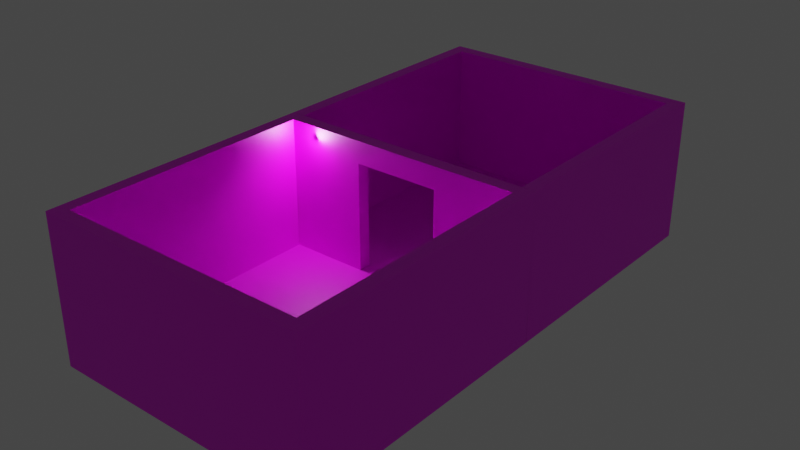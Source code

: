 # Source: props.blend  (saved by Blender 3.4.6; exported with 4.5.12 LTS)
import bpy
from mathutils import Matrix  # noqa: F401  (used for matrix-valued properties, if any)

bpy.ops.wm.read_factory_settings(use_empty=True)
scene = bpy.context.scene
scene.name = 'Scene'

# ---- collections
col_collection = bpy.data.collections.new('Collection'); scene.collection.children.link(col_collection)

# ---- images (referenced by path relative to the original .blend; pixels are not part of the script)
import os
ASSET_DIR = os.environ.get("B2B_ASSET_DIR", "")  # directory of the original .blend (textures are referenced by path, not embedded)
HERE = os.path.dirname(os.path.abspath(__file__))  # packed textures are extracted next to this script under _unpacked/

def load_image(name, relpath, width, height, colorspace="sRGB"):
    """Load a texture the original file referenced (path relative to the .blend, or extracted next to this script)."""
    p = next((c for c in (os.path.join(HERE, relpath), os.path.join(ASSET_DIR, relpath)) if relpath and os.path.exists(c)), "")
    if p:
        img = bpy.data.images.load(p, check_existing=True)
        img.name = name
    else:  # same state as the original file: an image datablock whose file is absent (Cycles renders it pink)
        img = bpy.data.images.new(name, width, height)
        img.source = "FILE"
        img.filepath = "//" + (relpath or name)
    img.colorspace_settings.name = colorspace
    return img
img_default_texture_png_001 = load_image('default_texture.png.001', 'textures/default_texture.png', 1024, 1024, 'sRGB')

# ---- materials (node trees are filled in below, after node groups)
mat_material = bpy.data.materials.new('Material')
mat_material.alpha_threshold = 0.0
mat_material.use_transparent_shadow = False
mat_material.roughness = 0.5
mat_material.line_color = (0.0, 0.0, 0.0, 1.0)

# ---- material node trees
mat_material.use_nodes = True; mat_material.node_tree.nodes.clear()
_N = mat_material.node_tree.nodes; _L = mat_material.node_tree.links
n0 = _N.new('ShaderNodeOutputMaterial'); n0.name = 'Material Output'; n0.location = (300, 300)
n1 = _N.new('ShaderNodeBsdfPrincipled'); n1.name = 'Principled BSDF'; n1.location = (10, 300)
n1.distribution = 'GGX'
n1.subsurface_method = 'RANDOM_WALK_SKIN'
n1.inputs[3].default_value = 1.45
n1.inputs[27].default_value = (0.0, 0.0, 0.0, 1.0)
n1.inputs[28].default_value = 1.0
n2 = _N.new('ShaderNodeTexImage'); n2.name = 'Image Texture'; n2.location = (-180, 300)
n2.image = img_default_texture_png_001
_L.new(n1.outputs[0], n0.inputs[0])
_L.new(n2.outputs[0], n1.inputs[0])
n0.is_active_output = True

# ---- world
world_world = bpy.data.worlds.new('World'); scene.world = world_world
world_world.use_nodes = True; world_world.node_tree.nodes.clear()
_N = world_world.node_tree.nodes; _L = world_world.node_tree.links
n0 = _N.new('ShaderNodeOutputWorld'); n0.name = 'World Output'; n0.location = (300, 300)
n1 = _N.new('ShaderNodeBackground'); n1.name = 'Background'; n1.location = (10, 300)
n1.inputs[0].default_value = (0.05088, 0.05088, 0.05088, 1.0)
_L.new(n1.outputs[0], n0.inputs[0])
n0.is_active_output = True
world_world.color = (0.05088, 0.05088, 0.05088)
world_world.use_sun_shadow = False
world_world.sun_shadow_jitter_overblur = 0.0

# ---- lights
light_point = bpy.data.lights.new('Point', 'POINT')
light_point.transmission_factor = 0.0
light_point.energy = 500.0
light_point.shadow_soft_size = 0.25
light_point.shadow_maximum_resolution = 0.006
light_point.use_absolute_resolution = True

# ---- meshes
me_cube = bpy.data.meshes.new('Cube')
me_cube.from_pydata([(-2.813, 0.2257, 0.0), (-2.813, 0.2257, 0.3), (-3.105, 0.2257, 0.3), (-3.105, 0.2257, 0.0), (-2.813, 0.2257, 3.3), (-3.105, 0.2257, 3.3), (-2.813, 3.039, 0.3), (-2.813, 3.039, 0.0), (-3.105, 3.039, 0.3), (-3.105, 3.039, 0.0), (-2.813, 3.039, 3.3), (-3.105, 3.039, 3.3), (0.0, 0.2257, 0.0), (0.0, 0.2257, 0.3), (0.0, 3.039, 0.3), (0.0, 3.039, 0.0), (2.813, 0.2257, 0.0), (2.813, 0.2257, 0.3), (3.105, 0.2257, 0.3), (3.105, 0.2257, 0.0), (2.813, 0.2257, 3.3), (3.105, 0.2257, 3.3), (2.813, 3.039, 0.3), (2.813, 3.039, 0.0), (3.105, 3.039, 0.3), (3.105, 3.039, 0.0), (2.813, 3.039, 3.3), (3.105, 3.039, 3.3), (-2.813, 5.852, 0.0), (-2.813, 5.852, 0.3), (-2.813, 6.152, 0.3), (-2.813, 6.152, 0.0), (-3.105, 5.852, 0.3), (-3.105, 5.852, 0.0), (-3.105, 6.152, 0.3), (-3.105, 6.152, 0.0), (-2.813, 5.852, 3.3), (-2.813, 6.152, 3.3), (-3.105, 5.852, 3.3), (-3.105, 6.152, 3.3), (0.0, 5.852, 0.0), (0.0, 5.852, 0.3), (0.0, 6.152, 0.0), (0.0, 6.152, 0.3), (0.0, 5.852, 3.3), (0.0, 6.152, 3.3), (2.813, 5.852, 0.0), (2.813, 5.852, 0.3), (2.813, 6.152, 0.3), (2.813, 6.152, 0.0), (3.105, 5.852, 0.3), (3.105, 5.852, 0.0), (3.105, 6.152, 0.3), (3.105, 6.152, 0.0), (2.813, 5.852, 3.3), (2.813, 6.152, 3.3), (3.105, 5.852, 3.3), (3.105, 6.152, 3.3), (-2.813, -5.704, 0.0), (-2.813, -5.704, 0.3), (-2.813, -6.004, 0.3), (-2.813, -6.004, 0.0), (-3.105, -5.704, 0.3), (-3.105, -5.704, 0.0), (-3.105, -6.004, 0.3), (-3.105, -6.004, 0.0), (-2.813, -5.704, 3.3), (-2.813, -6.004, 3.3), (-3.105, -5.704, 3.3), (-3.105, -6.004, 3.3), (-2.813, -2.891, 0.3), (-2.813, -2.891, 0.0), (-3.105, -2.891, 0.3), (-3.105, -2.891, 0.0), (-2.813, -2.891, 3.3), (-3.105, -2.891, 3.3), (0.0, -5.704, 0.0), (0.0, -5.704, 0.3), (0.0, -6.004, 0.0), (0.0, -6.004, 0.3), (0.0, -5.704, 3.3), (0.0, -6.004, 3.3), (0.0, -2.891, 0.3), (0.0, -2.891, 0.0), (2.813, -5.704, 0.0), (2.813, -5.704, 0.3), (2.813, -6.004, 0.3), (2.813, -6.004, 0.0), (3.105, -5.704, 0.3), (3.105, -5.704, 0.0), (3.105, -6.004, 0.3), (3.105, -6.004, 0.0), (2.813, -5.704, 3.3), (2.813, -6.004, 3.3), (3.105, -5.704, 3.3), (3.105, -6.004, 3.3), (2.813, -2.891, 0.3), (2.813, -2.891, 0.0), (3.105, -2.891, 0.3), (3.105, -2.891, 0.0), (2.813, -2.891, 3.3), (3.105, -2.891, 3.3), (-2.813, -0.07765, 0.0), (-2.813, -0.07765, 0.3), (-2.813, 0.2223, 0.3), (-2.813, 0.2223, 0.0), (-3.105, -0.07765, 0.3), (-3.105, -0.07765, 0.0), (-3.105, 0.2223, 0.3), (-3.105, 0.2223, 0.0), (-2.813, -0.07765, 3.3), (-2.813, 0.2223, 3.3), (-3.105, -0.07765, 3.3), (-3.105, 0.2223, 3.3), (0.0, -0.07765, 0.0), (0.0, -0.07765, 0.3), (0.0, 0.2223, 0.0), (0.0, 0.2223, 0.3), (0.0, -0.07765, 3.3), (0.0, 0.2223, 3.3), (2.813, -0.07765, 0.0), (2.813, -0.07765, 0.3), (2.813, 0.2223, 0.3), (2.813, 0.2223, 0.0), (3.105, -0.07765, 0.3), (3.105, -0.07765, 0.0), (3.105, 0.2223, 0.3), (3.105, 0.2223, 0.0), (2.813, -0.07765, 3.3), (2.813, 0.2223, 3.3), (3.105, -0.07765, 3.3), (3.105, 0.2223, 3.3), (-2.813, -6.004, 2.797), (-3.105, -5.704, 2.797), (-3.105, -6.004, 2.797), (-3.105, -2.891, 2.797), (0.0, -6.004, 2.797), (2.813, -6.004, 2.797), (3.105, -5.704, 2.797), (3.105, -6.004, 2.797), (3.105, -2.891, 2.797), (-2.813, 0.2223, 2.797), (-3.105, -0.07765, 2.797), (-3.105, 0.2223, 2.797), (0.0, 0.2223, 2.797), (2.813, 0.2223, 2.797), (3.105, -0.07765, 2.797), (3.105, 0.2223, 2.797), (0.9826, -5.704, 0.0), (0.9826, -6.004, 0.0), (0.9826, -2.891, 0.3), (0.9826, -5.704, 0.3), (0.9826, -6.004, 0.3), (0.9826, -5.704, 3.3), (0.9826, -6.004, 3.3), (0.9826, -2.891, 0.0), (0.9826, -0.07765, 0.0), (0.9826, 0.2223, 0.0), (0.9826, -0.07765, 0.3), (0.9826, 0.2223, 0.3), (0.9826, -0.07765, 3.3), (0.9826, 0.2223, 3.3), (0.9826, 0.2223, 2.797), (0.9826, -6.004, 2.797), (-0.9809, -5.704, 0.0), (-0.9809, -6.004, 0.0), (-0.9809, -2.891, 0.3), (-0.9809, -5.704, 0.3), (-0.9809, -6.004, 0.3), (-0.9809, -5.704, 3.3), (-0.9809, -6.004, 3.3), (-0.9809, -2.891, 0.0), (-0.9809, -0.07765, 0.0), (-0.9809, 0.2223, 0.0), (-0.9809, -0.07765, 0.3), (-0.9809, 0.2223, 0.3), (-0.9809, -0.07765, 3.3), (-0.9809, 0.2223, 3.3), (-0.9809, 0.2223, 2.797), (-0.9809, -6.004, 2.797), (-2.813, -5.704, 2.8), (-2.813, -2.891, 2.8), (0.0, -5.704, 2.8), (2.813, -5.704, 2.8), (2.813, -2.891, 2.8), (-2.813, -0.07765, 2.8), (2.813, -0.07765, 2.8), (0.9826, -0.07765, 2.8), (0.9826, -5.704, 2.8), (-0.9809, -0.07765, 2.8), (-0.9809, -5.704, 2.8), (0.0, -0.07558, 2.797)], [], [(15, 12, 0, 7), (10, 11, 5, 4), (6, 10, 4, 1), (2, 5, 11, 8), (0, 3, 9, 7), (2, 8, 9, 3), (6, 1, 13, 14), (15, 23, 16, 12), (26, 20, 21, 27), (22, 17, 20, 26), (18, 24, 27, 21), (16, 23, 25, 19), (18, 19, 25, 24), (22, 14, 13, 17), (15, 7, 28, 40), (31, 28, 33, 35), (30, 31, 35, 34), (43, 42, 31, 30), (43, 30, 37, 45), (40, 28, 31, 42), (33, 32, 34, 35), (10, 36, 38, 11), (36, 37, 39, 38), (6, 29, 36, 10), (30, 34, 39, 37), (34, 32, 38, 39), (32, 8, 11, 38), (28, 7, 9, 33), (32, 33, 9, 8), (36, 44, 45, 37), (29, 41, 44, 36), (6, 14, 41, 29), (15, 40, 46, 23), (49, 53, 51, 46), (48, 52, 53, 49), (43, 48, 49, 42), (43, 45, 55, 48), (40, 42, 49, 46), (51, 53, 52, 50), (26, 27, 56, 54), (54, 56, 57, 55), (22, 26, 54, 47), (48, 55, 57, 52), (52, 57, 56, 50), (50, 56, 27, 24), (46, 51, 25, 23), (50, 24, 25, 51), (54, 55, 45, 44), (47, 54, 44, 41), (22, 47, 41, 14), (171, 164, 58, 71), (61, 65, 63, 58), (60, 64, 65, 61), (168, 60, 61, 165), (179, 170, 67, 132), (164, 165, 61, 58), (63, 65, 64, 62), (74, 75, 68, 66), (66, 68, 69, 67), (181, 74, 66, 180), (132, 67, 69, 134), (134, 69, 68, 133), (133, 68, 75, 135), (58, 63, 73, 71), (62, 72, 73, 63), (169, 170, 81, 80), (190, 169, 80, 182), (166, 167, 77, 82), (155, 97, 84, 148), (87, 84, 89, 91), (86, 87, 91, 90), (152, 149, 87, 86), (163, 137, 93, 154), (148, 84, 87, 149), (89, 88, 90, 91), (100, 92, 94, 101), (92, 93, 95, 94), (184, 183, 92, 100), (137, 139, 95, 93), (139, 138, 94, 95), (138, 140, 101, 94), (84, 97, 99, 89), (88, 89, 99, 98), (153, 80, 81, 154), (188, 182, 80, 153), (150, 82, 77, 151), (171, 71, 102, 172), (105, 102, 107, 109), (104, 105, 109, 108), (175, 173, 105, 104), (178, 141, 111, 177), (172, 102, 105, 173), (107, 106, 108, 109), (74, 110, 112, 75), (110, 111, 113, 112), (181, 185, 110, 74), (141, 143, 113, 111), (143, 142, 112, 113), (142, 135, 75, 112), (102, 71, 73, 107), (106, 107, 73, 72), (176, 118, 119, 177), (115, 158, 159, 117), (166, 82, 115, 174), (155, 156, 120, 97), (123, 127, 125, 120), (122, 126, 127, 123), (159, 122, 123, 157), (162, 161, 129, 145), (156, 157, 123, 120), (125, 127, 126, 124), (100, 101, 130, 128), (128, 130, 131, 129), (184, 100, 128, 186), (145, 129, 131, 147), (147, 131, 130, 146), (146, 130, 101, 140), (120, 125, 99, 97), (124, 98, 99, 125), (160, 161, 119, 118), (115, 117, 175, 174), (150, 158, 115, 82), (124, 146, 140, 98), (126, 147, 146, 124), (122, 145, 147, 126), (159, 162, 145, 122), (106, 72, 135, 142), (108, 106, 142, 143), (104, 108, 143, 141), (175, 104, 141, 178), (88, 98, 140, 138), (90, 88, 138, 139), (86, 90, 139, 137), (152, 86, 137, 163), (62, 133, 135, 72), (64, 134, 133, 62), (60, 132, 134, 64), (168, 179, 132, 60), (79, 152, 163, 136), (96, 121, 158, 150), (186, 128, 160, 187), (128, 129, 161, 160), (114, 116, 157, 156), (144, 119, 161, 162), (117, 159, 157, 116), (83, 114, 156, 155), (96, 150, 151, 85), (183, 188, 153, 92), (92, 153, 154, 93), (76, 148, 149, 78), (136, 163, 154, 81), (79, 78, 149, 152), (83, 155, 148, 76), (79, 136, 179, 168), (70, 166, 174, 103), (185, 189, 176, 110), (110, 176, 177, 111), (114, 172, 173, 116), (144, 178, 177, 119), (117, 116, 173, 175), (83, 171, 172, 114), (70, 59, 167, 166), (180, 66, 169, 190), (66, 67, 170, 169), (76, 78, 165, 164), (136, 81, 170, 179), (79, 168, 165, 78), (83, 76, 164, 171), (59, 180, 190, 167), (103, 174, 189, 185), (85, 151, 188, 183), (121, 186, 187, 158), (96, 184, 186, 121), (70, 103, 185, 181), (151, 77, 182, 188), (96, 85, 183, 184), (167, 190, 182, 77), (70, 181, 180, 59), (174, 175, 178, 189), (162, 159, 158, 187), (144, 162, 187, 191), (144, 191, 189, 178), (118, 176, 189, 191), (118, 191, 187, 160)])
_uv = me_cube.uv_layers.new(name='UVMap')
_uv.uv.foreach_set('vector', [-5.975, -5.418, -11.37, -5.418, -11.37, -0.02578, -5.975, -0.02578, -17.33, -10.81, -17.33, -11.37, -22.73, -11.37, -22.73, -10.81, 16.52, 16.74, 10.77, 16.74, 10.77, 22.13, 16.52, 22.13, 11.35, 11.35, 17.1, 11.35, 17.1, 5.957, 11.35, 5.957, -11.37, -0.02578, -11.37, 0.5336, -5.975, 0.5336, -5.975, -0.02578, 11.35, 11.35, 11.35, 5.957, 10.77, 5.957, 10.77, 11.35, -0.00862, 5.382, -0.00862, 10.77, 5.383, 10.77, 5.383, 5.382, -5.975, -5.418, -5.975, -10.81, -11.37, -10.81, -11.37, -5.418, -17.33, -0.02578, -22.73, -0.02578, -22.73, 0.5336, -17.33, 0.5336, 22.85, -5.977, 22.85, -11.37, 17.1, -11.37, 17.1, -5.977, 11.35, -11.37, 11.35, -5.977, 17.1, -5.977, 17.1, -11.37, -11.37, -10.81, -5.975, -10.81, -5.975, -11.37, -11.37, -11.37, 11.35, -11.37, 10.77, -11.37, 10.77, -5.977, 11.35, -5.977, 10.77, 5.382, 5.383, 5.382, 5.383, 10.77, 10.77, 10.77, -5.975, -5.418, -5.975, -0.02578, -0.5836, -0.02578, -0.5836, -5.418, -0.00862, -0.02578, -0.5836, -0.02578, -0.5836, 0.5336, -0.00862, 0.5336, -10.65, 1.093, -10.08, 1.093, -10.08, 0.5336, -10.65, 0.5336, -10.65, 6.485, -10.08, 6.485, -10.08, 1.093, -10.65, 1.093, -10.65, 6.485, -10.65, 1.093, -16.4, 1.093, -16.4, 6.485, -0.5836, -5.418, -0.5836, -0.02578, -0.00862, -0.02578, -0.00862, -5.418, 10.77, 0.5648, 11.35, 0.5648, 11.35, -0.01018, 10.77, -0.01018, -17.33, -10.81, -11.94, -10.81, -11.94, -11.37, -17.33, -11.37, -11.94, -10.81, -11.37, -10.81, -11.37, -11.37, -11.94, -11.37, 16.52, 16.74, 16.52, 11.35, 10.77, 11.35, 10.77, 16.74, -10.65, 1.093, -10.65, 0.5336, -16.4, 0.5336, -16.4, 1.093, 11.35, -0.01018, 11.35, 0.5648, 17.1, 0.5648, 17.1, -0.01018, 11.35, 0.5648, 11.35, 5.957, 17.1, 5.957, 17.1, 0.5648, -0.5836, -0.02578, -5.975, -0.02578, -5.975, 0.5336, -0.5836, 0.5336, 11.35, 0.5648, 10.77, 0.5648, 10.77, 5.957, 11.35, 5.957, -11.94, -10.81, -11.94, -5.418, -11.37, -5.418, -11.37, -10.81, 5.741, 21.56, 5.741, 16.17, -0.00862, 16.17, -0.00862, 21.56, -0.00862, 5.382, 5.383, 5.382, 5.383, -0.01018, -0.00862, -0.01018, -5.975, -5.418, -0.5836, -5.418, -0.5836, -10.81, -5.975, -10.81, -0.00862, -10.81, -0.00862, -11.37, -0.5836, -11.37, -0.5836, -10.81, -10.65, 11.88, -10.65, 12.44, -10.08, 12.44, -10.08, 11.88, -10.65, 6.485, -10.65, 11.88, -10.08, 11.88, -10.08, 6.485, -10.65, 6.485, -16.4, 6.485, -16.4, 11.88, -10.65, 11.88, -0.5836, -5.418, -0.00862, -5.418, -0.00862, -10.81, -0.5836, -10.81, 10.77, -0.5851, 10.77, -0.01018, 11.35, -0.01018, 11.35, -0.5851, -17.33, -0.02578, -17.33, 0.5336, -11.94, 0.5336, -11.94, -0.02578, -11.94, -0.02578, -11.94, 0.5336, -11.37, 0.5336, -11.37, -0.02578, 22.85, -5.977, 17.1, -5.977, 17.1, -0.5851, 22.85, -0.5851, -10.65, 11.88, -16.4, 11.88, -16.4, 12.44, -10.65, 12.44, 11.35, -0.01018, 17.1, -0.01018, 17.1, -0.5851, 11.35, -0.5851, 11.35, -0.5851, 17.1, -0.5851, 17.1, -5.977, 11.35, -5.977, -0.5836, -10.81, -0.5836, -11.37, -5.975, -11.37, -5.975, -10.81, 11.35, -0.5851, 11.35, -5.977, 10.77, -5.977, 10.77, -0.5851, -11.94, -0.02578, -11.37, -0.02578, -11.37, -5.418, -11.94, -5.418, 5.741, 10.77, -0.00862, 10.77, -0.00862, 16.17, 5.741, 16.17, 10.77, 5.382, 10.77, -0.01018, 5.383, -0.01018, 5.383, 5.382, -14.89, -17.34, -14.89, -11.94, -11.38, -11.94, -11.38, -17.34, -11.38, -11.37, -10.82, -11.37, -10.82, -11.94, -11.38, -11.94, -4.327, 11.88, -4.327, 12.44, -3.752, 12.44, -3.752, 11.88, -4.327, 8.365, -4.327, 11.88, -3.752, 11.88, -3.752, 8.365, -9.112, 8.365, -10.08, 8.365, -10.08, 11.88, -9.112, 11.88, -14.89, -11.94, -14.89, -11.37, -11.38, -11.37, -11.38, -11.94, 7.403, -22.73, 7.403, -23.3, 6.828, -23.3, 6.828, -22.73, -10.26, -17.34, -10.82, -17.34, -10.82, -11.94, -10.26, -11.94, -10.26, -11.94, -10.82, -11.94, -10.82, -11.37, -10.26, -11.37, 18.06, 4.807, 17.1, 4.807, 17.1, 10.2, 18.06, 10.2, -9.112, 11.88, -10.08, 11.88, -10.08, 12.44, -9.112, 12.44, 2.043, -23.3, 1.079, -23.3, 1.079, -22.73, 2.043, -22.73, 2.043, -22.73, 1.079, -22.73, 1.079, -17.34, 2.043, -17.34, -11.38, -11.94, -10.82, -11.94, -10.82, -17.34, -11.38, -17.34, 6.828, -22.73, 6.828, -17.34, 7.403, -17.34, 7.403, -22.73, -6.752, -11.94, -6.752, -11.37, -4.872, -11.37, -4.872, -11.94, 14.69, -19.79, 13.73, -19.79, 13.73, -17.91, 14.69, -17.91, 3.503, -5.402, 3.503, -0.01017, 5.383, -0.01017, 5.383, -5.402, -18.66, -17.34, -22.17, -17.34, -22.17, -11.94, -18.66, -11.94, -22.17, -11.37, -22.17, -11.94, -22.73, -11.94, -22.73, -11.37, -4.327, 1.093, -3.752, 1.093, -3.752, 0.5336, -4.327, 0.5336, -4.327, 4.601, -3.752, 4.601, -3.752, 1.093, -4.327, 1.093, -9.112, 4.601, -9.112, 1.093, -10.08, 1.093, -10.08, 4.601, -18.66, -11.94, -22.17, -11.94, -22.17, -11.37, -18.66, -11.37, -16.4, 11.89, -16.98, 11.89, -16.98, 12.47, -16.4, 12.47, 0.5195, -17.34, 0.5195, -11.94, 1.079, -11.94, 1.079, -17.34, 0.5195, -11.94, 0.5195, -11.37, 1.079, -11.37, 1.079, -11.94, -15.44, 17.83, -15.44, 12.44, -16.4, 12.44, -16.4, 17.83, -9.112, 1.093, -9.112, 0.5336, -10.08, 0.5336, -10.08, 1.093, -21.76, 12.47, -21.76, 11.89, -22.73, 11.89, -22.73, 12.47, -21.76, 11.89, -21.76, 6.5, -22.73, 6.5, -22.73, 11.89, -22.17, -11.94, -22.17, -17.34, -22.73, -17.34, -22.73, -11.94, -16.98, 11.89, -16.4, 11.89, -16.4, 6.5, -16.98, 6.5, -2.989, -11.94, -4.872, -11.94, -4.872, -11.37, -2.989, -11.37, 14.69, -16.03, 14.69, -17.91, 13.73, -17.91, 13.73, -16.03, 7.266, -5.402, 5.383, -5.402, 5.383, -0.01017, 7.266, -0.01017, -14.89, -17.34, -11.38, -17.34, -11.38, -22.73, -14.89, -22.73, -11.38, -23.3, -11.38, -22.73, -10.82, -22.73, -10.82, -23.3, 13.15, -22.74, 13.73, -22.74, 13.73, -23.3, 13.15, -23.3, 13.15, -19.23, 13.73, -19.23, 13.73, -22.74, 13.15, -22.74, 8.368, -19.23, 8.368, -22.74, 7.403, -22.74, 7.403, -19.23, -14.89, -22.73, -11.38, -22.73, -11.38, -23.3, -14.89, -23.3, 7.403, -11.94, 6.828, -11.94, 6.828, -11.37, 7.403, -11.37, -10.26, -17.34, -10.26, -22.73, -10.82, -22.73, -10.82, -17.34, -10.26, -22.73, -10.26, -23.3, -10.82, -23.3, -10.82, -22.73, 18.06, 4.807, 18.06, -0.5851, 17.1, -0.5851, 17.1, 4.807, 8.368, -22.74, 8.368, -23.3, 7.403, -23.3, 7.403, -22.74, 2.043, -11.37, 2.043, -11.94, 1.079, -11.94, 1.079, -11.37, 2.043, -11.94, 2.043, -17.34, 1.079, -17.34, 1.079, -11.94, -11.38, -22.73, -11.38, -17.34, -10.82, -17.34, -10.82, -22.73, 6.828, -11.94, 7.403, -11.94, 7.403, -17.34, 6.828, -17.34, -6.752, -22.73, -4.872, -22.73, -4.872, -23.3, -6.752, -23.3, 5.383, -10.79, 7.266, -10.79, 7.266, -11.37, 5.383, -11.37, 3.503, -5.402, 5.383, -5.402, 5.383, -10.79, 3.503, -10.79, -18.66, -17.34, -18.66, -22.73, -22.17, -22.73, -22.17, -17.34, -22.17, -23.3, -22.73, -23.3, -22.73, -22.73, -22.17, -22.73, 13.15, -11.96, 13.15, -11.4, 13.73, -11.4, 13.73, -11.96, 13.15, -15.47, 13.15, -11.96, 13.73, -11.96, 13.73, -15.47, 8.368, -15.47, 7.403, -15.47, 7.403, -11.96, 8.368, -11.96, -18.66, -22.73, -18.66, -23.3, -22.17, -23.3, -22.17, -22.73, -16.4, 1.109, -16.4, 0.5336, -16.98, 0.5336, -16.98, 1.109, 0.5195, -17.34, 1.079, -17.34, 1.079, -22.73, 0.5195, -22.73, 0.5195, -22.73, 1.079, -22.73, 1.079, -23.3, 0.5195, -23.3, -15.44, 17.83, -16.4, 17.83, -16.4, 23.22, -15.44, 23.22, 8.368, -11.96, 7.403, -11.96, 7.403, -11.4, 8.368, -11.4, -21.76, 0.5336, -22.73, 0.5336, -22.73, 1.109, -21.76, 1.109, -21.76, 1.109, -22.73, 1.109, -22.73, 6.5, -21.76, 6.5, -22.17, -22.73, -22.73, -22.73, -22.73, -17.34, -22.17, -17.34, -16.98, 1.109, -16.98, 6.5, -16.4, 6.5, -16.4, 1.109, -2.989, -22.73, -2.989, -23.3, -4.872, -23.3, -4.872, -22.73, 5.383, -10.79, 5.383, -11.37, 3.503, -11.37, 3.503, -10.79, 7.266, -5.402, 7.266, -10.79, 5.383, -10.79, 5.383, -5.402, -16.98, 1.109, -21.76, 1.109, -21.76, 6.5, -16.98, 6.5, -16.98, 0.5336, -21.76, 0.5336, -21.76, 1.109, -16.98, 1.109, 13.15, -11.96, 8.368, -11.96, 8.368, -11.4, 13.15, -11.4, 13.15, -15.47, 8.368, -15.47, 8.368, -11.96, 13.15, -11.96, 6.828, -11.94, 6.828, -17.34, 2.043, -17.34, 2.043, -11.94, 6.828, -11.37, 6.828, -11.94, 2.043, -11.94, 2.043, -11.37, 13.15, -22.74, 13.15, -23.3, 8.368, -23.3, 8.368, -22.74, 13.15, -19.23, 13.15, -22.74, 8.368, -22.74, 8.368, -19.23, -16.98, 11.89, -16.98, 6.5, -21.76, 6.5, -21.76, 11.89, -16.98, 12.47, -16.98, 11.89, -21.76, 11.89, -21.76, 12.47, -4.327, 1.093, -4.327, 0.5336, -9.112, 0.5336, -9.112, 1.093, -4.327, 4.601, -4.327, 1.093, -9.112, 1.093, -9.112, 4.601, 6.828, -22.73, 2.043, -22.73, 2.043, -17.34, 6.828, -17.34, 6.828, -23.3, 2.043, -23.3, 2.043, -22.73, 6.828, -22.73, -4.327, 11.88, -9.112, 11.88, -9.112, 12.44, -4.327, 12.44, -4.327, 8.365, -9.112, 8.365, -9.112, 11.88, -4.327, 11.88, -4.327, 6.485, -4.327, 4.601, -9.112, 4.601, -9.112, 6.485, 10.77, -5.402, 10.77, -10.79, 7.266, -10.79, 7.266, -5.402, 17.48, 11.35, 16.52, 11.35, 16.52, 14.86, 17.48, 14.86, 0.5195, -22.73, 0.5195, -23.3, -2.989, -23.3, -2.989, -22.73, -16.77, -22.73, -16.77, -23.3, -18.66, -23.3, -18.66, -22.73, 8.368, -17.35, 7.403, -17.35, 7.403, -15.47, 8.368, -15.47, 13.15, -17.35, 13.15, -15.47, 13.73, -15.47, 13.73, -17.35, -16.77, -17.34, -16.77, -22.73, -18.66, -22.73, -18.66, -17.34, 10.77, -5.402, 7.266, -5.402, 7.266, -0.01017, 10.77, -0.01017, 14.69, -12.52, 14.69, -16.03, 13.73, -16.03, 13.73, -12.52, 0.5195, -11.94, -2.989, -11.94, -2.989, -11.37, 0.5195, -11.37, -16.77, -11.94, -18.66, -11.94, -18.66, -11.37, -16.77, -11.37, -9.112, 6.485, -9.112, 4.601, -10.08, 4.601, -10.08, 6.485, -4.327, 6.485, -3.752, 6.485, -3.752, 4.601, -4.327, 4.601, -16.77, -17.34, -18.66, -17.34, -18.66, -11.94, -16.77, -11.94, -4.327, 6.485, -9.112, 6.485, -9.112, 8.365, -4.327, 8.365, -0.00862, -5.402, 3.503, -5.402, 3.503, -10.79, -0.00862, -10.79, 17.48, 22.13, 17.48, 18.62, 16.52, 18.62, 16.52, 22.13, -10.26, -22.73, -6.752, -22.73, -6.752, -23.3, -10.26, -23.3, -16.77, -22.73, -14.89, -22.73, -14.89, -23.3, -16.77, -23.3, 8.368, -17.35, 8.368, -19.23, 7.403, -19.23, 7.403, -17.35, 13.15, -17.35, 13.73, -17.35, 13.73, -19.23, 13.15, -19.23, -16.77, -17.34, -14.89, -17.34, -14.89, -22.73, -16.77, -22.73, -0.00862, -5.402, -0.00862, -0.01017, 3.503, -0.01017, 3.503, -5.402, 14.69, -23.3, 13.73, -23.3, 13.73, -19.79, 14.69, -19.79, -10.26, -11.94, -10.26, -11.37, -6.752, -11.37, -6.752, -11.94, -16.77, -11.94, -16.77, -11.37, -14.89, -11.37, -14.89, -11.94, -9.112, 6.485, -10.08, 6.485, -10.08, 8.365, -9.112, 8.365, -4.327, 6.485, -4.327, 8.365, -3.752, 8.365, -3.752, 6.485, -16.77, -17.34, -16.77, -11.94, -14.89, -11.94, -14.89, -17.34, 19.48, -23.3, 14.69, -23.3, 14.69, -19.79, 19.48, -19.79, 22.27, 22.13, 22.27, 18.62, 17.48, 18.62, 17.48, 22.13, 19.48, -12.52, 19.48, -16.03, 14.69, -16.03, 14.69, -12.52, 22.27, 11.35, 17.48, 11.35, 17.48, 14.86, 22.27, 14.86, -10.65, 17.83, -15.44, 17.83, -15.44, 23.22, -10.65, 23.22, 22.85, 4.807, 22.85, -0.5851, 18.06, -0.5851, 18.06, 4.807, 19.48, -16.03, 19.48, -17.91, 14.69, -17.91, 14.69, -16.03, -10.65, 17.83, -10.65, 12.44, -15.44, 12.44, -15.44, 17.83, 19.48, -19.79, 14.69, -19.79, 14.69, -17.91, 19.48, -17.91, 22.85, 4.807, 18.06, 4.807, 18.06, 10.2, 22.85, 10.2, -3.177, 0.5336, -3.752, 0.5336, -3.752, 5.319, -3.177, 5.325, -3.177, 0.5397, -3.177, 5.325, -2.602, 5.325, -2.602, 0.5336, -2.027, 2.417, -2.027, 0.5336, -2.602, 0.5336, -2.598, 2.417, -2.027, 2.417, -2.598, 2.417, -2.602, 4.297, -2.027, 4.297, 16.52, 16.74, 16.52, 18.62, 17.48, 18.62, 17.49, 16.74, 16.52, 16.74, 17.49, 16.74, 17.48, 14.86, 16.52, 14.86])
me_cube.materials.append(mat_material)
me_cube.use_mirror_vertex_groups = False
me_cube.update()

# ---- objects
ob_house = bpy.data.objects.new('house', me_cube)
ob_point = bpy.data.objects.new('Point', light_point)

# ---- transforms, parenting, visibility, modifiers, constraints
ob_house.location = (0.0, 0.0, 0.0)
ob_house.lock_rotations_4d = False
ob_house.empty_display_type = 'ARROWS'
ob_house.lineart.crease_threshold = 0.0
ob_point.location = (-2.169, 0.0, 3.063)

# ---- collection membership
col_collection.objects.link(ob_house)
col_collection.objects.link(ob_point)

# ---- scene / render settings (as saved in the file)
scene.frame_start = 1; scene.frame_end = 250; scene.frame_set(1)
scene.render.engine = 'BLENDER_EEVEE_NEXT'
scene.cycles.sampling_pattern = 'TABULATED_SOBOL'
scene.cycles.use_light_tree = False
scene.view_settings.view_transform = 'Filmic'
bpy.context.view_layer.update()

# ---- added for rendering (the .blend has no active camera): camera
cam_auto = bpy.data.cameras.new('AutoCamera')
cam_auto.lens = 50.0
cam_auto.sensor_width = 36.0
cam_auto.clip_end = 1000.0
ob_auto_camera = bpy.data.objects.new('AutoCamera', cam_auto)
scene.collection.objects.link(ob_auto_camera)
ob_auto_camera.location = (12.9942, -15.519, 12.0453)
ob_auto_camera.rotation_euler = (1.09748, -7.21219e-08, 0.694738)
scene.camera = ob_auto_camera
bpy.context.view_layer.update()

